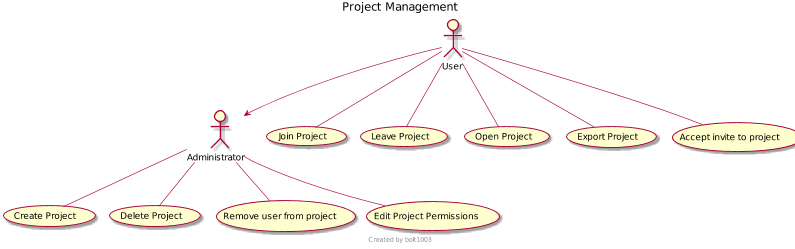

The diagram above was rendered by PlantUML. Its source (embedded in the PNG):
@startuml

title Project Management
scale 800 width

footer
Created by bolt1003
endfooter

actor User
actor Administrator

User --> Administrator

User -- (Join Project)
User -- (Leave Project)
Administrator -- (Create Project)
User -- (Open Project)
Administrator -- (Delete Project)
User -- (Export Project)
User -- (Accept invite to project)
Administrator -- (Remove user from project)
Administrator -- (Edit Project Permissions)

@enduml